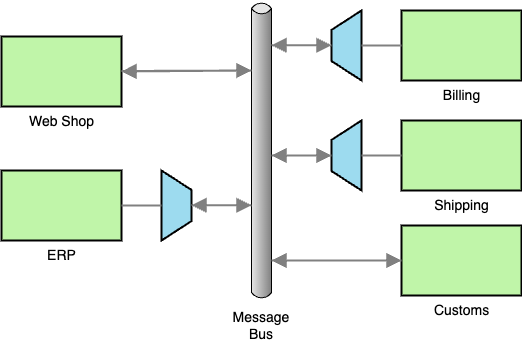

The diagram above was exported from draw.io. Its source (the exported page's mxGraphModel, read from the mxfile embedded in the PNG):
<mxGraphModel dx="1228" dy="500" grid="1" gridSize="10" guides="1" tooltips="1" connect="1" arrows="1" fold="1" page="1" pageScale="1" pageWidth="827" pageHeight="1169" math="0" shadow="0">
  <root>
    <mxCell id="0" />
    <mxCell id="1" parent="0" />
    <mxCell id="2" value="" style="strokeWidth=1;outlineConnect=0;dashed=0;align=center;html=1;fontSize=8;shape=mxgraph.eip.messageChannel;verticalLabelPosition=bottom;labelBackgroundColor=#ffffff;verticalAlign=top;rotation=-90;" vertex="1" parent="1">
      <mxGeometry x="190" y="220" width="300" height="20" as="geometry" />
    </mxCell>
    <mxCell id="3" value="&lt;font style=&quot;font-size: 14px;&quot;&gt;Web Shop&lt;/font&gt;" style="strokeWidth=2;dashed=0;align=center;fontSize=8;shape=rect;fillColor=#c0f5a9;verticalLabelPosition=bottom;verticalAlign=top;html=1;" vertex="1" parent="1">
      <mxGeometry x="80" y="116" width="120" height="70" as="geometry" />
    </mxCell>
    <mxCell id="4" value="&lt;font style=&quot;font-size: 14px;&quot;&gt;ERP&lt;/font&gt;" style="strokeWidth=2;dashed=0;align=center;fontSize=8;shape=rect;fillColor=#c0f5a9;verticalLabelPosition=bottom;verticalAlign=top;html=1;" vertex="1" parent="1">
      <mxGeometry x="80" y="250" width="120" height="70" as="geometry" />
    </mxCell>
    <mxCell id="5" value="&lt;font style=&quot;font-size: 14px;&quot;&gt;Billing&lt;/font&gt;" style="strokeWidth=2;dashed=0;align=center;fontSize=8;shape=rect;fillColor=#c0f5a9;verticalLabelPosition=bottom;verticalAlign=top;html=1;" vertex="1" parent="1">
      <mxGeometry x="480" y="90" width="120" height="70" as="geometry" />
    </mxCell>
    <mxCell id="6" value="&lt;font style=&quot;font-size: 14px;&quot;&gt;Shipping&lt;/font&gt;" style="strokeWidth=2;dashed=0;align=center;fontSize=8;shape=rect;fillColor=#c0f5a9;verticalLabelPosition=bottom;verticalAlign=top;html=1;" vertex="1" parent="1">
      <mxGeometry x="480" y="200" width="120" height="70" as="geometry" />
    </mxCell>
    <mxCell id="7" value="&lt;font style=&quot;font-size: 14px;&quot;&gt;Customs&lt;/font&gt;" style="strokeWidth=2;dashed=0;align=center;fontSize=8;shape=rect;fillColor=#c0f5a9;verticalLabelPosition=bottom;verticalAlign=top;html=1;" vertex="1" parent="1">
      <mxGeometry x="480" y="305" width="120" height="70" as="geometry" />
    </mxCell>
    <mxCell id="8" value="" style="strokeWidth=2;outlineConnect=0;dashed=0;align=center;html=1;fontSize=8;shape=mxgraph.eip.channel_adapter;fillColor=#9ddbef;" vertex="1" parent="1">
      <mxGeometry x="240" y="250" width="30" height="70" as="geometry" />
    </mxCell>
    <mxCell id="9" value="" style="edgeStyle=none;html=1;strokeColor=#808080;endArrow=block;endSize=10;dashed=0;verticalAlign=bottom;strokeWidth=2;rounded=0;exitX=1;exitY=0.5;exitDx=0;exitDy=0;exitPerimeter=0;entryX=0;entryY=0;entryDx=230;entryDy=0;entryPerimeter=0;" edge="1" target="2" parent="1">
      <mxGeometry width="160" relative="1" as="geometry">
        <mxPoint x="200" y="150.5" as="sourcePoint" />
        <mxPoint x="310" y="150.5" as="targetPoint" />
      </mxGeometry>
    </mxCell>
    <mxCell id="10" value="" style="edgeStyle=none;html=1;strokeColor=#808080;endArrow=none;endSize=10;dashed=0;verticalAlign=bottom;strokeWidth=2;rounded=0;exitX=1;exitY=0.5;exitDx=0;exitDy=0;entryX=0;entryY=0.5;entryDx=0;entryDy=0;entryPerimeter=0;endFill=0;" edge="1" source="4" target="8" parent="1">
      <mxGeometry width="160" relative="1" as="geometry">
        <mxPoint x="280" y="295" as="sourcePoint" />
        <mxPoint x="330" y="295" as="targetPoint" />
      </mxGeometry>
    </mxCell>
    <mxCell id="11" value="" style="strokeWidth=2;outlineConnect=0;dashed=0;align=center;html=1;fontSize=8;shape=mxgraph.eip.channel_adapter;fillColor=#9ddbef;rotation=-180;" vertex="1" parent="1">
      <mxGeometry x="410" y="90" width="30" height="70" as="geometry" />
    </mxCell>
    <mxCell id="12" value="" style="strokeWidth=2;outlineConnect=0;dashed=0;align=center;html=1;fontSize=8;shape=mxgraph.eip.channel_adapter;fillColor=#9ddbef;rotation=-180;" vertex="1" parent="1">
      <mxGeometry x="410" y="200" width="30" height="70" as="geometry" />
    </mxCell>
    <mxCell id="13" value="" style="edgeStyle=none;html=1;strokeColor=#808080;endArrow=block;endSize=10;dashed=0;verticalAlign=bottom;strokeWidth=2;rounded=0;exitX=0;exitY=0;exitDx=230;exitDy=0;exitPerimeter=0;entryX=1;entryY=0.5;entryDx=0;entryDy=0;" edge="1" source="2" target="3" parent="1">
      <mxGeometry width="160" relative="1" as="geometry">
        <mxPoint x="210" y="160.5" as="sourcePoint" />
        <mxPoint x="330" y="160" as="targetPoint" />
      </mxGeometry>
    </mxCell>
    <mxCell id="14" value="" style="edgeStyle=none;html=1;strokeColor=#808080;endArrow=none;endSize=10;dashed=0;verticalAlign=bottom;strokeWidth=2;rounded=0;exitX=0;exitY=0.5;exitDx=0;exitDy=0;entryX=0;entryY=0.5;entryDx=0;entryDy=0;endFill=0;exitPerimeter=0;" edge="1" source="11" target="5" parent="1">
      <mxGeometry width="160" relative="1" as="geometry">
        <mxPoint x="210" y="295" as="sourcePoint" />
        <mxPoint x="250" y="295" as="targetPoint" />
      </mxGeometry>
    </mxCell>
    <mxCell id="15" value="" style="edgeStyle=none;html=1;strokeColor=#808080;endArrow=none;endSize=10;dashed=0;verticalAlign=bottom;strokeWidth=2;rounded=0;entryX=0;entryY=0.5;entryDx=0;entryDy=0;endFill=0;" edge="1" source="12" target="6" parent="1">
      <mxGeometry width="160" relative="1" as="geometry">
        <mxPoint x="220" y="305" as="sourcePoint" />
        <mxPoint x="260" y="305" as="targetPoint" />
      </mxGeometry>
    </mxCell>
    <mxCell id="16" value="" style="edgeStyle=none;html=1;strokeColor=#808080;endArrow=block;endSize=10;dashed=0;verticalAlign=bottom;strokeWidth=2;rounded=0;exitX=0;exitY=0.5;exitDx=0;exitDy=0;entryX=0;entryY=1;entryDx=40;entryDy=0;entryPerimeter=0;" edge="1" source="7" target="2" parent="1">
      <mxGeometry width="160" relative="1" as="geometry">
        <mxPoint x="460" y="344.5" as="sourcePoint" />
        <mxPoint x="340" y="345.5" as="targetPoint" />
      </mxGeometry>
    </mxCell>
    <mxCell id="17" value="" style="edgeStyle=none;html=1;strokeColor=#808080;endArrow=block;endSize=10;dashed=0;verticalAlign=bottom;strokeWidth=2;rounded=0;exitX=0;exitY=1;exitDx=40;exitDy=0;entryX=0;entryY=0.5;entryDx=0;entryDy=0;exitPerimeter=0;" edge="1" source="2" target="7" parent="1">
      <mxGeometry width="160" relative="1" as="geometry">
        <mxPoint x="490" y="355" as="sourcePoint" />
        <mxPoint x="350" y="355.5" as="targetPoint" />
      </mxGeometry>
    </mxCell>
    <mxCell id="18" value="" style="edgeStyle=none;html=1;strokeColor=#808080;endArrow=block;endSize=10;dashed=0;verticalAlign=bottom;strokeWidth=2;rounded=0;exitX=1;exitY=0.5;exitDx=0;exitDy=0;exitPerimeter=0;" edge="1" source="12" parent="1">
      <mxGeometry width="160" relative="1" as="geometry">
        <mxPoint x="390" y="234.5" as="sourcePoint" />
        <mxPoint x="350" y="235" as="targetPoint" />
      </mxGeometry>
    </mxCell>
    <mxCell id="19" value="" style="edgeStyle=none;html=1;strokeColor=#808080;endArrow=block;endSize=10;dashed=0;verticalAlign=bottom;strokeWidth=2;rounded=0;entryX=1;entryY=0.5;entryDx=0;entryDy=0;entryPerimeter=0;" edge="1" target="12" parent="1">
      <mxGeometry width="160" relative="1" as="geometry">
        <mxPoint x="350" y="235" as="sourcePoint" />
        <mxPoint x="350" y="245" as="targetPoint" />
      </mxGeometry>
    </mxCell>
    <mxCell id="20" value="" style="edgeStyle=none;html=1;strokeColor=#808080;endArrow=block;endSize=10;dashed=0;verticalAlign=bottom;strokeWidth=2;rounded=0;exitX=1;exitY=0.5;exitDx=0;exitDy=0;exitPerimeter=0;" edge="1" parent="1">
      <mxGeometry width="160" relative="1" as="geometry">
        <mxPoint x="410" y="124.8" as="sourcePoint" />
        <mxPoint x="350" y="124.8" as="targetPoint" />
      </mxGeometry>
    </mxCell>
    <mxCell id="21" value="" style="edgeStyle=none;html=1;strokeColor=#808080;endArrow=block;endSize=10;dashed=0;verticalAlign=bottom;strokeWidth=2;rounded=0;entryX=1;entryY=0.5;entryDx=0;entryDy=0;entryPerimeter=0;" edge="1" parent="1">
      <mxGeometry width="160" relative="1" as="geometry">
        <mxPoint x="350" y="124.8" as="sourcePoint" />
        <mxPoint x="410" y="124.8" as="targetPoint" />
      </mxGeometry>
    </mxCell>
    <mxCell id="22" value="" style="edgeStyle=none;html=1;strokeColor=#808080;endArrow=block;endSize=10;dashed=0;verticalAlign=bottom;strokeWidth=2;rounded=0;exitX=1;exitY=0.5;exitDx=0;exitDy=0;exitPerimeter=0;" edge="1" parent="1">
      <mxGeometry width="160" relative="1" as="geometry">
        <mxPoint x="330" y="284.8" as="sourcePoint" />
        <mxPoint x="270" y="284.8" as="targetPoint" />
      </mxGeometry>
    </mxCell>
    <mxCell id="23" value="" style="edgeStyle=none;html=1;strokeColor=#808080;endArrow=block;endSize=10;dashed=0;verticalAlign=bottom;strokeWidth=2;rounded=0;entryX=1;entryY=0.5;entryDx=0;entryDy=0;entryPerimeter=0;" edge="1" parent="1">
      <mxGeometry width="160" relative="1" as="geometry">
        <mxPoint x="270" y="284.8" as="sourcePoint" />
        <mxPoint x="330" y="284.8" as="targetPoint" />
      </mxGeometry>
    </mxCell>
    <mxCell id="24" value="Message Bus" style="text;html=1;align=center;verticalAlign=middle;whiteSpace=wrap;rounded=0;fontSize=14;" vertex="1" parent="1">
      <mxGeometry x="310" y="390" width="60" height="30" as="geometry" />
    </mxCell>
  </root>
</mxGraphModel>